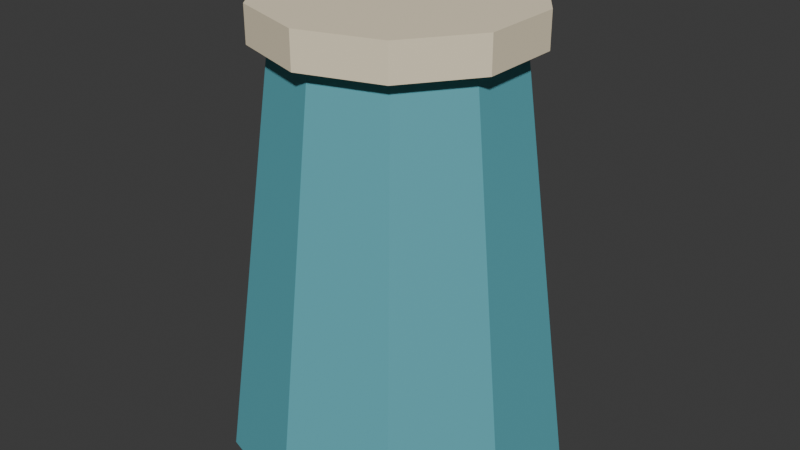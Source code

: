 # Source: water_jar.blend  (saved by Blender 4.4.32; exported with 4.5.12 LTS)
import bpy
from mathutils import Matrix  # noqa: F401  (used for matrix-valued properties, if any)

bpy.ops.wm.read_factory_settings(use_empty=True)
scene = bpy.context.scene
scene.name = 'Scene'

# ---- collections
col_collection = bpy.data.collections.new('Collection'); scene.collection.children.link(col_collection)

# ---- materials (node trees are filled in below, after node groups)
mat_water_jar_paint = bpy.data.materials.new('water_jar paint')
mat_water_jar_paint.diffuse_color = (1.0, 1.0, 1.0, 1.0)

# ---- material node trees
mat_water_jar_paint.use_nodes = True; mat_water_jar_paint.node_tree.nodes.clear()
_N = mat_water_jar_paint.node_tree.nodes; _L = mat_water_jar_paint.node_tree.links
n0 = _N.new('ShaderNodeBsdfPrincipled'); n0.name = 'Principled BSDF'; n0.location = (10, 300)
n0.inputs[2].default_value = 0.73
n1 = _N.new('ShaderNodeOutputMaterial'); n1.name = 'Material Output'; n1.location = (300, 300)
n2 = _N.new('ShaderNodeVertexColor'); n2.name = 'Color Attribute'; n2.location = (0, 0)
n2.layer_name = 'Tint'
_L.new(n0.outputs[0], n1.inputs[0])
_L.new(n2.outputs[0], n0.inputs[0])
n1.is_active_output = True

# ---- world
world_world = bpy.data.worlds.new('World'); scene.world = world_world
world_world.use_nodes = True; world_world.node_tree.nodes.clear()
_N = world_world.node_tree.nodes; _L = world_world.node_tree.links
n0 = _N.new('ShaderNodeOutputWorld'); n0.name = 'World Output'; n0.location = (300, 300)
n1 = _N.new('ShaderNodeBackground'); n1.name = 'Background'; n1.location = (10, 300)
n1.inputs[0].default_value = (0.05088, 0.05088, 0.05088, 1.0)
_L.new(n1.outputs[0], n0.inputs[0])
n0.is_active_output = True
world_world.color = (0.05088, 0.05088, 0.05088)
world_world.sun_shadow_jitter_overblur = 0.0

# ---- meshes
me_cone_037 = bpy.data.meshes.new('Cone.037')
me_cone_037.from_pydata([(0.0, 0.19, -0.23), (0.0, 0.13, 0.23), (0.1117, 0.1537, -0.23), (0.07641, 0.1052, 0.23), (0.1807, 0.05871, -0.23), (0.1236, 0.04017, 0.23), (0.1807, -0.05871, -0.23), (0.1236, -0.04017, 0.23), (0.1117, -0.1537, -0.23), (0.07641, -0.1052, 0.23), (0.0, -0.19, -0.23), (0.0, -0.13, 0.23), (-0.1117, -0.1537, -0.23), (-0.07641, -0.1052, 0.23), (-0.1807, -0.05871, -0.23), (-0.1236, -0.04017, 0.23), (-0.1807, 0.05871, -0.23), (-0.1236, 0.04017, 0.23), (-0.1117, 0.1537, -0.23), (-0.07641, 0.1052, 0.23), (0.0, 0.15, 0.23), (0.0, 0.15, 0.27), (0.08817, 0.1214, 0.23), (0.08817, 0.1214, 0.27), (0.1427, 0.04635, 0.23), (0.1427, 0.04635, 0.27), (0.1427, -0.04635, 0.23), (0.1427, -0.04635, 0.27), (0.08817, -0.1214, 0.23), (0.08817, -0.1214, 0.27), (0.0, -0.15, 0.23), (0.0, -0.15, 0.27), (-0.08817, -0.1214, 0.23), (-0.08817, -0.1214, 0.27), (-0.1427, -0.04635, 0.23), (-0.1427, -0.04635, 0.27), (-0.1427, 0.04635, 0.23), (-0.1427, 0.04635, 0.27), (-0.08817, 0.1214, 0.23), (-0.08817, 0.1214, 0.27)], [], [(0, 1, 3, 2), (2, 3, 5, 4), (4, 5, 7, 6), (6, 7, 9, 8), (8, 9, 11, 10), (10, 11, 13, 12), (12, 13, 15, 14), (14, 15, 17, 16), (3, 1, 19, 17, 15, 13, 11, 9, 7, 5), (16, 17, 19, 18), (18, 19, 1, 0), (0, 2, 4, 6, 8, 10, 12, 14, 16, 18), (20, 21, 23, 22), (22, 23, 25, 24), (24, 25, 27, 26), (26, 27, 29, 28), (28, 29, 31, 30), (30, 31, 33, 32), (32, 33, 35, 34), (34, 35, 37, 36), (23, 21, 39, 37, 35, 33, 31, 29, 27, 25), (36, 37, 39, 38), (38, 39, 21, 20), (20, 22, 24, 26, 28, 30, 32, 34, 36, 38)])
_uv = me_cone_037.uv_layers.new(name='UVMap')
_uv.uv.foreach_set('vector', [1.0, 0.5, 1.0, 1.0, 0.9, 1.0, 0.9, 0.5, 0.9, 0.5, 0.9, 1.0, 0.8, 1.0, 0.8, 0.5, 0.8, 0.5, 0.8, 1.0, 0.7, 1.0, 0.7, 0.5, 0.7, 0.5, 0.7, 1.0, 0.6, 1.0, 0.6, 0.5, 0.6, 0.5, 0.6, 1.0, 0.5, 1.0, 0.5, 0.5, 0.5, 0.5, 0.5, 1.0, 0.4, 1.0, 0.4, 0.5, 0.4, 0.5, 0.4, 1.0, 0.3, 1.0, 0.3, 0.5, 0.3, 0.5, 0.3, 1.0, 0.2, 1.0, 0.2, 0.5, 0.3911, 0.4442, 0.25, 0.49, 0.1089, 0.4442, 0.02175, 0.3242, 0.02175, 0.1758, 0.1089, 0.05584, 0.25, 0.01, 0.3911, 0.05584, 0.4783, 0.1758, 0.4783, 0.3242, 0.2, 0.5, 0.2, 1.0, 0.1, 1.0, 0.1, 0.5, 0.1, 0.5, 0.1, 1.0, -7.451e-08, 1.0, -7.451e-08, 0.5, 0.75, 0.49, 0.8911, 0.4442, 0.9783, 0.3242, 0.9783, 0.1758, 0.8911, 0.05584, 0.75, 0.01, 0.6089, 0.05584, 0.5217, 0.1758, 0.5217, 0.3242, 0.6089, 0.4442, 1.0, 0.5, 1.0, 1.0, 0.9, 1.0, 0.9, 0.5, 0.9, 0.5, 0.9, 1.0, 0.8, 1.0, 0.8, 0.5, 0.8, 0.5, 0.8, 1.0, 0.7, 1.0, 0.7, 0.5, 0.7, 0.5, 0.7, 1.0, 0.6, 1.0, 0.6, 0.5, 0.6, 0.5, 0.6, 1.0, 0.5, 1.0, 0.5, 0.5, 0.5, 0.5, 0.5, 1.0, 0.4, 1.0, 0.4, 0.5, 0.4, 0.5, 0.4, 1.0, 0.3, 1.0, 0.3, 0.5, 0.3, 0.5, 0.3, 1.0, 0.2, 1.0, 0.2, 0.5, 0.3911, 0.4442, 0.25, 0.49, 0.1089, 0.4442, 0.02175, 0.3242, 0.02175, 0.1758, 0.1089, 0.05584, 0.25, 0.01, 0.3911, 0.05584, 0.4783, 0.1758, 0.4783, 0.3242, 0.2, 0.5, 0.2, 1.0, 0.1, 1.0, 0.1, 0.5, 0.1, 0.5, 0.1, 1.0, -7.451e-08, 1.0, -7.451e-08, 0.5, 0.75, 0.49, 0.8911, 0.4442, 0.9783, 0.3242, 0.9783, 0.1758, 0.8911, 0.05584, 0.75, 0.01, 0.6089, 0.05584, 0.5217, 0.1758, 0.5217, 0.3242, 0.6089, 0.4442])
_ca = me_cone_037.color_attributes.new('Tint', 'FLOAT_COLOR', 'CORNER')
_ca.data.foreach_set('color', [0.107, 0.4072, 0.4735, 1.0, 0.107, 0.4072, 0.4735, 1.0, 0.107, 0.4072, 0.4735, 1.0, 0.107, 0.4072, 0.4735, 1.0, 0.107, 0.4072, 0.4735, 1.0, 0.107, 0.4072, 0.4735, 1.0, 0.107, 0.4072, 0.4735, 1.0, 0.107, 0.4072, 0.4735, 1.0, 0.107, 0.4072, 0.4735, 1.0, 0.107, 0.4072, 0.4735, 1.0, 0.107, 0.4072, 0.4735, 1.0, 0.107, 0.4072, 0.4735, 1.0, 0.107, 0.4072, 0.4735, 1.0, 0.107, 0.4072, 0.4735, 1.0, 0.107, 0.4072, 0.4735, 1.0, 0.107, 0.4072, 0.4735, 1.0, 0.107, 0.4072, 0.4735, 1.0, 0.107, 0.4072, 0.4735, 1.0, 0.107, 0.4072, 0.4735, 1.0, 0.107, 0.4072, 0.4735, 1.0, 0.107, 0.4072, 0.4735, 1.0, 0.107, 0.4072, 0.4735, 1.0, 0.107, 0.4072, 0.4735, 1.0, 0.107, 0.4072, 0.4735, 1.0, 0.107, 0.4072, 0.4735, 1.0, 0.107, 0.4072, 0.4735, 1.0, 0.107, 0.4072, 0.4735, 1.0, 0.107, 0.4072, 0.4735, 1.0, 0.107, 0.4072, 0.4735, 1.0, 0.107, 0.4072, 0.4735, 1.0, 0.107, 0.4072, 0.4735, 1.0, 0.107, 0.4072, 0.4735, 1.0, 0.107, 0.4072, 0.4735, 1.0, 0.107, 0.4072, 0.4735, 1.0, 0.107, 0.4072, 0.4735, 1.0, 0.107, 0.4072, 0.4735, 1.0, 0.107, 0.4072, 0.4735, 1.0, 0.107, 0.4072, 0.4735, 1.0, 0.107, 0.4072, 0.4735, 1.0, 0.107, 0.4072, 0.4735, 1.0, 0.107, 0.4072, 0.4735, 1.0, 0.107, 0.4072, 0.4735, 1.0, 0.107, 0.4072, 0.4735, 1.0, 0.107, 0.4072, 0.4735, 1.0, 0.107, 0.4072, 0.4735, 1.0, 0.107, 0.4072, 0.4735, 1.0, 0.107, 0.4072, 0.4735, 1.0, 0.107, 0.4072, 0.4735, 1.0, 0.107, 0.4072, 0.4735, 1.0, 0.107, 0.4072, 0.4735, 1.0, 0.107, 0.4072, 0.4735, 1.0, 0.107, 0.4072, 0.4735, 1.0, 0.107, 0.4072, 0.4735, 1.0, 0.107, 0.4072, 0.4735, 1.0, 0.107, 0.4072, 0.4735, 1.0, 0.107, 0.4072, 0.4735, 1.0, 0.107, 0.4072, 0.4735, 1.0, 0.107, 0.4072, 0.4735, 1.0, 0.107, 0.4072, 0.4735, 1.0, 0.107, 0.4072, 0.4735, 1.0, 0.9216, 0.807, 0.5841, 1.0, 0.9216, 0.807, 0.5841, 1.0, 0.9216, 0.807, 0.5841, 1.0, 0.9216, 0.807, 0.5841, 1.0, 0.9216, 0.807, 0.5841, 1.0, 0.9216, 0.807, 0.5841, 1.0, 0.9216, 0.807, 0.5841, 1.0, 0.9216, 0.807, 0.5841, 1.0, 0.9216, 0.807, 0.5841, 1.0, 0.9216, 0.807, 0.5841, 1.0, 0.9216, 0.807, 0.5841, 1.0, 0.9216, 0.807, 0.5841, 1.0, 0.9216, 0.807, 0.5841, 1.0, 0.9216, 0.807, 0.5841, 1.0, 0.9216, 0.807, 0.5841, 1.0, 0.9216, 0.807, 0.5841, 1.0, 0.9216, 0.807, 0.5841, 1.0, 0.9216, 0.807, 0.5841, 1.0, 0.9216, 0.807, 0.5841, 1.0, 0.9216, 0.807, 0.5841, 1.0, 0.9216, 0.807, 0.5841, 1.0, 0.9216, 0.807, 0.5841, 1.0, 0.9216, 0.807, 0.5841, 1.0, 0.9216, 0.807, 0.5841, 1.0, 0.9216, 0.807, 0.5841, 1.0, 0.9216, 0.807, 0.5841, 1.0, 0.9216, 0.807, 0.5841, 1.0, 0.9216, 0.807, 0.5841, 1.0, 0.9216, 0.807, 0.5841, 1.0, 0.9216, 0.807, 0.5841, 1.0, 0.9216, 0.807, 0.5841, 1.0, 0.9216, 0.807, 0.5841, 1.0, 0.9216, 0.807, 0.5841, 1.0, 0.9216, 0.807, 0.5841, 1.0, 0.9216, 0.807, 0.5841, 1.0, 0.9216, 0.807, 0.5841, 1.0, 0.9216, 0.807, 0.5841, 1.0, 0.9216, 0.807, 0.5841, 1.0, 0.9216, 0.807, 0.5841, 1.0, 0.9216, 0.807, 0.5841, 1.0, 0.9216, 0.807, 0.5841, 1.0, 0.9216, 0.807, 0.5841, 1.0, 0.9216, 0.807, 0.5841, 1.0, 0.9216, 0.807, 0.5841, 1.0, 0.9216, 0.807, 0.5841, 1.0, 0.9216, 0.807, 0.5841, 1.0, 0.9216, 0.807, 0.5841, 1.0, 0.9216, 0.807, 0.5841, 1.0, 0.9216, 0.807, 0.5841, 1.0, 0.9216, 0.807, 0.5841, 1.0, 0.9216, 0.807, 0.5841, 1.0, 0.9216, 0.807, 0.5841, 1.0, 0.9216, 0.807, 0.5841, 1.0, 0.9216, 0.807, 0.5841, 1.0, 0.9216, 0.807, 0.5841, 1.0, 0.9216, 0.807, 0.5841, 1.0, 0.9216, 0.807, 0.5841, 1.0, 0.9216, 0.807, 0.5841, 1.0, 0.9216, 0.807, 0.5841, 1.0, 0.9216, 0.807, 0.5841, 1.0])
me_cone_037.materials.append(mat_water_jar_paint)
me_cone_037.update()

# ---- objects
ob_water_jar = bpy.data.objects.new('Water_Jar', None)
ob_jar = bpy.data.objects.new('jar', me_cone_037)

# ---- transforms, parenting, visibility, modifiers, constraints
ob_water_jar.location = (0.0, 0.0, 0.0)
ob_jar.parent = ob_water_jar
ob_jar.location = (0.0, 0.0, 0.23)

# ---- collection membership
col_collection.objects.link(ob_water_jar)
col_collection.objects.link(ob_jar)

# ---- scene / render settings (as saved in the file)
scene.frame_start = 1; scene.frame_end = 250; scene.frame_set(1)
scene.render.engine = 'BLENDER_EEVEE_NEXT'
bpy.context.view_layer.update()

# ---- added for rendering (the .blend has no active camera and no usable light): camera, sun
cam_auto = bpy.data.cameras.new('AutoCamera')
cam_auto.lens = 50.0
cam_auto.sensor_width = 36.0
cam_auto.clip_end = 1000.0
ob_auto_camera = bpy.data.objects.new('AutoCamera', cam_auto)
scene.collection.objects.link(ob_auto_camera)
ob_auto_camera.location = (0.670396, -0.804475, 0.786317)
ob_auto_camera.rotation_euler = (1.09748, -7.21219e-08, 0.694738)
scene.camera = ob_auto_camera
light_auto_sun = bpy.data.lights.new('AutoSun', 'SUN')
light_auto_sun.energy = 3.0
light_auto_sun.angle = 0.0523599
ob_auto_sun = bpy.data.objects.new('AutoSun', light_auto_sun)
scene.collection.objects.link(ob_auto_sun)
ob_auto_sun.rotation_euler = (0.872665, 0.174533, 0.523599)
bpy.context.view_layer.update()
